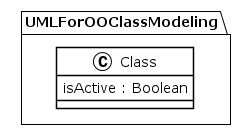

The diagram above was rendered by PlantUML. Its source (embedded in the PNG):
@startuml
!theme plain
package UMLForOOClassModeling {
class Class {
	 isActive : Boolean
}
}
@enduml